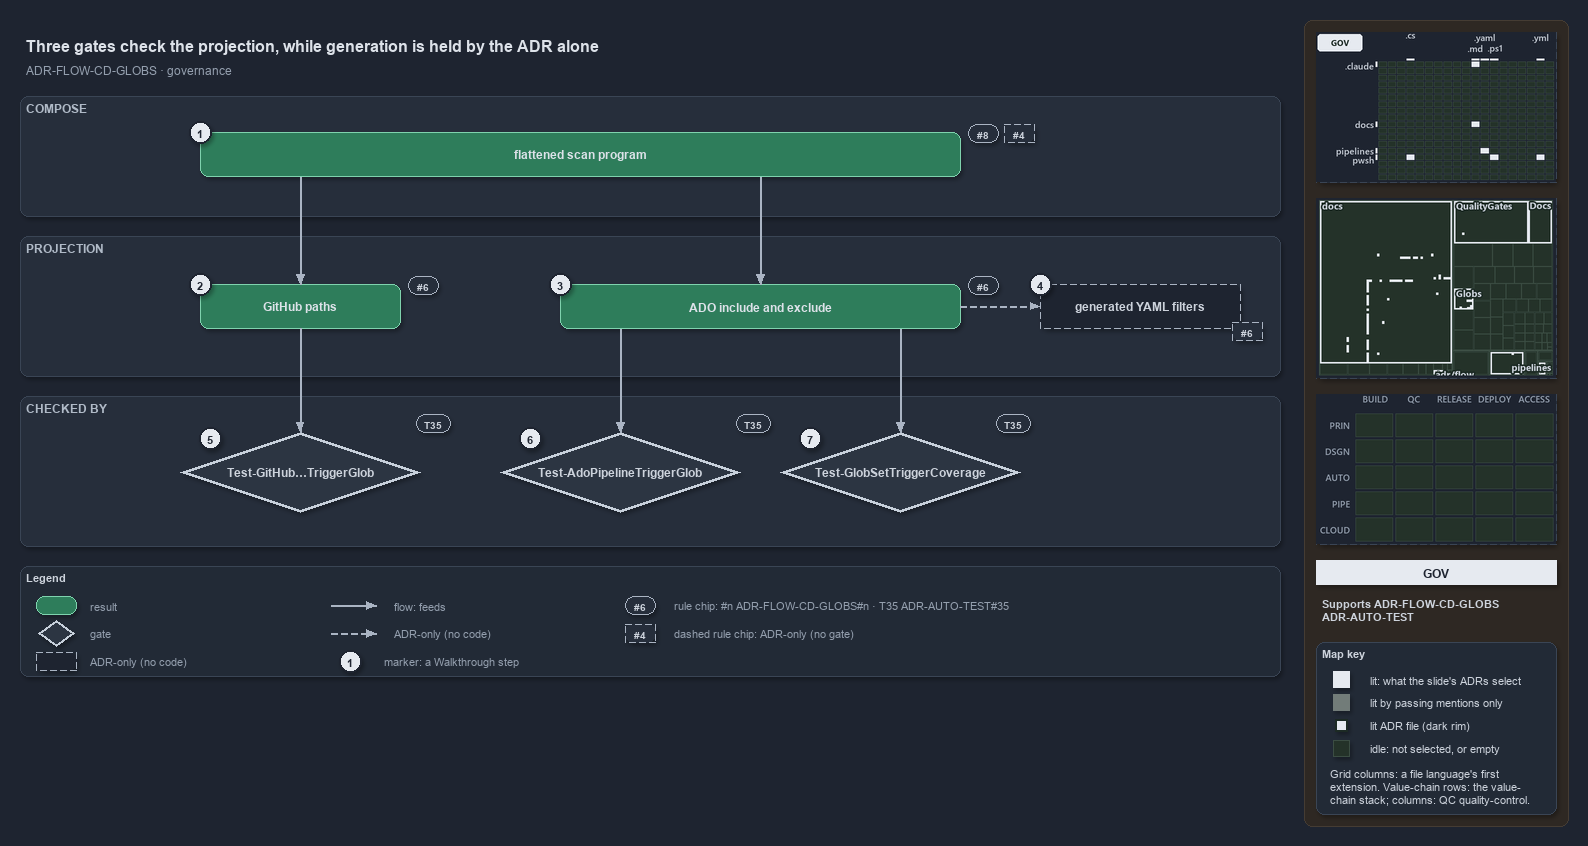

The diagram above was exported from draw.io. Its source (the exported page's mxGraphModel, read from the mxfile embedded in the PNG):
<mxGraphModel dx="1024" dy="768" grid="0" gridSize="10" guides="1" tooltips="1" connect="1" arrows="1" fold="1" page="1" pageScale="1" pageWidth="1572" pageHeight="700" background="#1E2430" math="0" shadow="1">
  <root>
    <mxCell id="0" />
    <mxCell id="1" parent="0" />
    <mxCell id="sidebar-bg" value="" style="rounded=1;arcSize=2;html=1;fillColor=#2E2823;strokeColor=#453C33;shadow=0;" vertex="1" parent="1">
      <mxGeometry x="1304" y="4" width="264" height="806" as="geometry" />
    </mxCell>
    <mxCell id="title" value="Three gates check the projection, while generation is held by the ADR alone" style="text;html=1;align=left;verticalAlign=middle;fontSize=16;fontStyle=1;fontColor=#DDE2E9;" vertex="1" parent="1">
      <mxGeometry x="20" y="14" width="1260" height="30" as="geometry" />
    </mxCell>
    <mxCell id="subtitle" value="ADR-FLOW-CD-GLOBS &amp;#183; governance" style="text;html=1;align=left;verticalAlign=middle;fontSize=12;fontColor=#949FAE;" vertex="1" parent="1">
      <mxGeometry x="20" y="44" width="1240" height="20" as="geometry" />
    </mxCell>
    <mxCell id="band-compose" value="COMPOSE" style="rounded=1;html=1;arcSize=3;fillColor=#262E3B;strokeColor=#3A4555;verticalAlign=top;align=left;spacingLeft=8;fontStyle=1;fontSize=12;fontColor=#B0BAC7;" vertex="1" parent="1">
      <mxGeometry x="20" y="80" width="1260" height="120" as="geometry" />
    </mxCell>
    <mxCell id="band-projection" value="PROJECTION" style="rounded=1;html=1;arcSize=3;fillColor=#262E3B;strokeColor=#3A4555;verticalAlign=top;align=left;spacingLeft=8;fontStyle=1;fontSize=12;fontColor=#B0BAC7;" vertex="1" parent="1">
      <mxGeometry x="20" y="220" width="1260" height="140" as="geometry" />
    </mxCell>
    <mxCell id="band-checked" value="CHECKED BY" style="rounded=1;html=1;arcSize=3;fillColor=#262E3B;strokeColor=#3A4555;verticalAlign=top;align=left;spacingLeft=8;fontStyle=1;fontSize=12;fontColor=#B0BAC7;" vertex="1" parent="1">
      <mxGeometry x="20" y="380" width="1260" height="150" as="geometry" />
    </mxCell>
    <mxCell id="r-program" value="&lt;b&gt;flattened scan program&lt;/b&gt;" style="rounded=1;whiteSpace=wrap;html=1;arcSize=20;fillColor=#2E7D5B;strokeColor=#7FD3AE;fontColor=#DDE2E9;fontSize=12;" vertex="1" parent="1">
      <mxGeometry x="200" y="116" width="760" height="44" as="geometry" />
    </mxCell>
    <mxCell id="chip-8" value="#8" style="rounded=1;arcSize=50;whiteSpace=wrap;html=1;fillColor=#262E3B;strokeColor=#AAB4C3;fontColor=#CDD3DC;fontStyle=1;fontSize=10.5;" vertex="1" parent="1">
      <mxGeometry x="968" y="108" width="30" height="18" as="geometry" />
    </mxCell>
    <mxCell id="chip-4" value="#4" style="rounded=1;arcSize=50;whiteSpace=wrap;html=1;fillColor=#262E3B;strokeColor=#AAB4C3;fontColor=#CDD3DC;fontStyle=1;fontSize=10.5;dashed=1;" vertex="1" parent="1">
      <mxGeometry x="1004" y="108" width="30" height="18" as="geometry" />
    </mxCell>
    <mxCell id="r-github" value="&lt;b&gt;GitHub paths&lt;/b&gt;" style="rounded=1;whiteSpace=wrap;html=1;arcSize=20;fillColor=#2E7D5B;strokeColor=#7FD3AE;fontColor=#DDE2E9;fontSize=12;" vertex="1" parent="1">
      <mxGeometry x="200" y="268" width="200" height="44" as="geometry" />
    </mxCell>
    <mxCell id="r-ado" value="&lt;b&gt;ADO include and exclude&lt;/b&gt;" style="rounded=1;whiteSpace=wrap;html=1;arcSize=20;fillColor=#2E7D5B;strokeColor=#7FD3AE;fontColor=#DDE2E9;fontSize=12;" vertex="1" parent="1">
      <mxGeometry x="560" y="268" width="400" height="44" as="geometry" />
    </mxCell>
    <mxCell id="a-generated" value="&lt;b&gt;generated YAML filters&lt;/b&gt;" style="rounded=1;whiteSpace=wrap;html=1;arcSize=20;fillColor=#1E2430;strokeColor=#AAB4C3;dashed=1;fontColor=#CDD3DC;fontSize=12;" vertex="1" parent="1">
      <mxGeometry x="1040" y="268" width="200" height="44" as="geometry" />
    </mxCell>
    <mxCell id="chip-6a" value="#6" style="rounded=1;arcSize=50;whiteSpace=wrap;html=1;fillColor=#262E3B;strokeColor=#AAB4C3;fontColor=#CDD3DC;fontStyle=1;fontSize=10.5;" vertex="1" parent="1">
      <mxGeometry x="408" y="260" width="30" height="18" as="geometry" />
    </mxCell>
    <mxCell id="chip-6b" value="#6" style="rounded=1;arcSize=50;whiteSpace=wrap;html=1;fillColor=#262E3B;strokeColor=#AAB4C3;fontColor=#CDD3DC;fontStyle=1;fontSize=10.5;" vertex="1" parent="1">
      <mxGeometry x="968" y="260" width="30" height="18" as="geometry" />
    </mxCell>
    <mxCell id="chip-6c" value="#6" style="rounded=1;arcSize=50;whiteSpace=wrap;html=1;fillColor=#262E3B;strokeColor=#AAB4C3;fontColor=#CDD3DC;fontStyle=1;fontSize=10.5;dashed=1;" vertex="1" parent="1">
      <mxGeometry x="1232" y="306" width="30" height="18" as="geometry" />
    </mxCell>
    <mxCell id="p-program-gh" value="" style="text;html=1;strokeColor=none;fillColor=none;" vertex="1" parent="1">
      <mxGeometry x="300" y="160" width="1" height="1" as="geometry" />
    </mxCell>
    <mxCell id="p-program-ado" value="" style="text;html=1;strokeColor=none;fillColor=none;" vertex="1" parent="1">
      <mxGeometry x="760" y="160" width="1" height="1" as="geometry" />
    </mxCell>
    <mxCell id="e-program-github" value="" style="edgeStyle=orthogonalEdgeStyle;rounded=1;html=1;fontSize=10;fontColor=#CDD3DC;endArrow=block;strokeColor=#AAB4C3;shadow=0;" edge="1" parent="1" source="p-program-gh" target="r-github">
      <mxGeometry relative="1" as="geometry" />
    </mxCell>
    <mxCell id="e-program-ado" value="" style="edgeStyle=orthogonalEdgeStyle;rounded=1;html=1;fontSize=10;fontColor=#CDD3DC;endArrow=block;strokeColor=#AAB4C3;shadow=0;" edge="1" parent="1" source="p-program-ado" target="r-ado">
      <mxGeometry relative="1" as="geometry" />
    </mxCell>
    <mxCell id="e-ado-generated" value="" style="edgeStyle=orthogonalEdgeStyle;rounded=1;html=1;fontSize=10;fontColor=#CDD3DC;endArrow=block;strokeColor=#AAB4C3;shadow=0;dashed=1;" edge="1" parent="1" source="r-ado" target="a-generated">
      <mxGeometry relative="1" as="geometry" />
    </mxCell>
    <mxCell id="g-github" value="&lt;b&gt;Test-GitHub&amp;#8230;TriggerGlob&lt;/b&gt;" style="rhombus;whiteSpace=wrap;html=1;fillColor=#2C3542;strokeColor=#C7D0DB;strokeWidth=3;fontColor=#CDD3DC;fontSize=12;" vertex="1" parent="1">
      <mxGeometry x="180" y="416" width="240" height="80" as="geometry" />
    </mxCell>
    <mxCell id="g-ado" value="&lt;b&gt;Test-AdoPipelineTriggerGlob&lt;/b&gt;" style="rhombus;whiteSpace=wrap;html=1;fillColor=#2C3542;strokeColor=#C7D0DB;strokeWidth=3;fontColor=#CDD3DC;fontSize=12;" vertex="1" parent="1">
      <mxGeometry x="500" y="416" width="240" height="80" as="geometry" />
    </mxCell>
    <mxCell id="g-coverage" value="&lt;b&gt;Test-GlobSetTriggerCoverage&lt;/b&gt;" style="rhombus;whiteSpace=wrap;html=1;fillColor=#2C3542;strokeColor=#C7D0DB;strokeWidth=3;fontColor=#CDD3DC;fontSize=12;" vertex="1" parent="1">
      <mxGeometry x="780" y="416" width="240" height="80" as="geometry" />
    </mxCell>
    <mxCell id="chip-t1" value="T35" style="rounded=1;arcSize=50;whiteSpace=wrap;html=1;fillColor=#262E3B;strokeColor=#AAB4C3;fontColor=#CDD3DC;fontStyle=1;fontSize=10.5;" vertex="1" parent="1">
      <mxGeometry x="416" y="398" width="34" height="18" as="geometry" />
    </mxCell>
    <mxCell id="chip-t2" value="T35" style="rounded=1;arcSize=50;whiteSpace=wrap;html=1;fillColor=#262E3B;strokeColor=#AAB4C3;fontColor=#CDD3DC;fontStyle=1;fontSize=10.5;" vertex="1" parent="1">
      <mxGeometry x="736" y="398" width="34" height="18" as="geometry" />
    </mxCell>
    <mxCell id="chip-t3" value="T35" style="rounded=1;arcSize=50;whiteSpace=wrap;html=1;fillColor=#262E3B;strokeColor=#AAB4C3;fontColor=#CDD3DC;fontStyle=1;fontSize=10.5;" vertex="1" parent="1">
      <mxGeometry x="996" y="398" width="34" height="18" as="geometry" />
    </mxCell>
    <mxCell id="p-ado-b1" value="" style="text;html=1;strokeColor=none;fillColor=none;" vertex="1" parent="1">
      <mxGeometry x="620" y="312" width="1" height="1" as="geometry" />
    </mxCell>
    <mxCell id="p-ado-b2" value="" style="text;html=1;strokeColor=none;fillColor=none;" vertex="1" parent="1">
      <mxGeometry x="900" y="312" width="1" height="1" as="geometry" />
    </mxCell>
    <mxCell id="p-gado-top" value="" style="text;html=1;strokeColor=none;fillColor=none;" vertex="1" parent="1">
      <mxGeometry x="620" y="416" width="1" height="1" as="geometry" />
    </mxCell>
    <mxCell id="p-gcov-top" value="" style="text;html=1;strokeColor=none;fillColor=none;" vertex="1" parent="1">
      <mxGeometry x="900" y="416" width="1" height="1" as="geometry" />
    </mxCell>
    <mxCell id="e-github-gate" value="" style="edgeStyle=orthogonalEdgeStyle;rounded=1;html=1;fontSize=10;fontColor=#CDD3DC;endArrow=block;strokeColor=#AAB4C3;shadow=0;" edge="1" parent="1" source="r-github" target="g-github">
      <mxGeometry relative="1" as="geometry" />
    </mxCell>
    <mxCell id="e-ado-gate" value="" style="edgeStyle=orthogonalEdgeStyle;rounded=1;html=1;fontSize=10;fontColor=#CDD3DC;endArrow=block;strokeColor=#AAB4C3;shadow=0;" edge="1" parent="1" source="p-ado-b1" target="p-gado-top">
      <mxGeometry relative="1" as="geometry" />
    </mxCell>
    <mxCell id="e-ado-coverage" value="" style="edgeStyle=orthogonalEdgeStyle;rounded=1;html=1;fontSize=10;fontColor=#CDD3DC;endArrow=block;strokeColor=#AAB4C3;shadow=0;" edge="1" parent="1" source="p-ado-b2" target="p-gcov-top">
      <mxGeometry relative="1" as="geometry" />
    </mxCell>
    <mxCell id="mark-1" value="1" style="ellipse;html=1;fillColor=#E6EAF0;strokeColor=#1E2430;strokeWidth=2;fontColor=#1E2430;fontStyle=1;fontSize=11;" vertex="1" parent="1">
      <mxGeometry x="189" y="105" width="22" height="22" as="geometry" />
    </mxCell>
    <mxCell id="mark-2" value="2" style="ellipse;html=1;fillColor=#E6EAF0;strokeColor=#1E2430;strokeWidth=2;fontColor=#1E2430;fontStyle=1;fontSize=11;" vertex="1" parent="1">
      <mxGeometry x="189" y="257" width="22" height="22" as="geometry" />
    </mxCell>
    <mxCell id="mark-3" value="3" style="ellipse;html=1;fillColor=#E6EAF0;strokeColor=#1E2430;strokeWidth=2;fontColor=#1E2430;fontStyle=1;fontSize=11;" vertex="1" parent="1">
      <mxGeometry x="549" y="257" width="22" height="22" as="geometry" />
    </mxCell>
    <mxCell id="mark-4" value="4" style="ellipse;html=1;fillColor=#E6EAF0;strokeColor=#1E2430;strokeWidth=2;fontColor=#1E2430;fontStyle=1;fontSize=11;" vertex="1" parent="1">
      <mxGeometry x="1029" y="257" width="22" height="22" as="geometry" />
    </mxCell>
    <mxCell id="mark-5" value="5" style="ellipse;html=1;fillColor=#E6EAF0;strokeColor=#1E2430;strokeWidth=2;fontColor=#1E2430;fontStyle=1;fontSize=11;" vertex="1" parent="1">
      <mxGeometry x="199" y="411" width="22" height="22" as="geometry" />
    </mxCell>
    <mxCell id="mark-6" value="6" style="ellipse;html=1;fillColor=#E6EAF0;strokeColor=#1E2430;strokeWidth=2;fontColor=#1E2430;fontStyle=1;fontSize=11;" vertex="1" parent="1">
      <mxGeometry x="519" y="411" width="22" height="22" as="geometry" />
    </mxCell>
    <mxCell id="mark-7" value="7" style="ellipse;html=1;fillColor=#E6EAF0;strokeColor=#1E2430;strokeWidth=2;fontColor=#1E2430;fontStyle=1;fontSize=11;" vertex="1" parent="1">
      <mxGeometry x="799" y="411" width="22" height="22" as="geometry" />
    </mxCell>
    <mxCell id="legend" value="&lt;b&gt;Legend&lt;/b&gt;" style="rounded=1;whiteSpace=wrap;html=1;arcSize=6;fillColor=#222A36;strokeColor=#3A4555;align=left;verticalAlign=top;spacing=8;fontSize=11;fontColor=#CDD3DC;" vertex="1" parent="1">
      <mxGeometry x="20" y="550" width="1260" height="110" as="geometry" />
    </mxCell>
    <mxCell id="lg-0" value="" style="rounded=1;html=1;arcSize=20;fillColor=#2E7D5B;strokeColor=#7FD3AE;" vertex="1" parent="1">
      <mxGeometry x="36" y="580" width="40" height="18" as="geometry" />
    </mxCell>
    <mxCell id="lg-0-t" value="result" style="text;html=1;align=left;verticalAlign=middle;fontSize=11;fontColor=#949FAE;" vertex="1" parent="1">
      <mxGeometry x="84" y="579" width="270" height="20" as="geometry" />
    </mxCell>
    <mxCell id="lg-1" value="" style="rhombus;html=1;fillColor=#2C3542;strokeColor=#C7D0DB;strokeWidth=2;fontColor=#CDD3DC;" vertex="1" parent="1">
      <mxGeometry x="38" y="604" width="36" height="26" as="geometry" />
    </mxCell>
    <mxCell id="lg-1-t" value="gate" style="text;html=1;align=left;verticalAlign=middle;fontSize=11;fontColor=#949FAE;" vertex="1" parent="1">
      <mxGeometry x="84" y="607" width="270" height="20" as="geometry" />
    </mxCell>
    <mxCell id="lg-2" value="" style="rounded=1;html=1;arcSize=20;fillColor=#1E2430;strokeColor=#AAB4C3;dashed=1;" vertex="1" parent="1">
      <mxGeometry x="36" y="636" width="40" height="18" as="geometry" />
    </mxCell>
    <mxCell id="lg-2-t" value="ADR-only (no code)" style="text;html=1;align=left;verticalAlign=middle;fontSize=11;fontColor=#949FAE;" vertex="1" parent="1">
      <mxGeometry x="84" y="635" width="270" height="20" as="geometry" />
    </mxCell>
    <mxCell id="lg-3-a" value="" style="text;html=1;strokeColor=none;fillColor=none;" vertex="1" parent="1">
      <mxGeometry x="330" y="589" width="1" height="1" as="geometry" />
    </mxCell>
    <mxCell id="lg-3-b" value="" style="text;html=1;strokeColor=none;fillColor=none;" vertex="1" parent="1">
      <mxGeometry x="376" y="589" width="1" height="1" as="geometry" />
    </mxCell>
    <mxCell id="lg-3" value="" style="edgeStyle=orthogonalEdgeStyle;rounded=1;html=1;fontSize=10;fontColor=#CDD3DC;endArrow=block;strokeColor=#AAB4C3;shadow=0;" edge="1" parent="1" source="lg-3-a" target="lg-3-b">
      <mxGeometry relative="1" as="geometry" />
    </mxCell>
    <mxCell id="lg-3-t" value="flow: feeds" style="text;html=1;align=left;verticalAlign=middle;fontSize=11;fontColor=#949FAE;" vertex="1" parent="1">
      <mxGeometry x="388" y="579" width="260" height="20" as="geometry" />
    </mxCell>
    <mxCell id="lg-4-a" value="" style="text;html=1;strokeColor=none;fillColor=none;" vertex="1" parent="1">
      <mxGeometry x="330" y="617" width="1" height="1" as="geometry" />
    </mxCell>
    <mxCell id="lg-4-b" value="" style="text;html=1;strokeColor=none;fillColor=none;" vertex="1" parent="1">
      <mxGeometry x="376" y="617" width="1" height="1" as="geometry" />
    </mxCell>
    <mxCell id="lg-4" value="" style="edgeStyle=orthogonalEdgeStyle;rounded=1;html=1;fontSize=10;fontColor=#CDD3DC;endArrow=block;strokeColor=#AAB4C3;shadow=0;dashed=1;" edge="1" parent="1" source="lg-4-a" target="lg-4-b">
      <mxGeometry relative="1" as="geometry" />
    </mxCell>
    <mxCell id="lg-4-t" value="ADR-only (no code)" style="text;html=1;align=left;verticalAlign=middle;fontSize=11;fontColor=#949FAE;" vertex="1" parent="1">
      <mxGeometry x="388" y="607" width="260" height="20" as="geometry" />
    </mxCell>
    <mxCell id="lg-5" value="1" style="ellipse;html=1;fillColor=#E6EAF0;strokeColor=#1E2430;strokeWidth=2;fontColor=#1E2430;fontStyle=1;fontSize=11;" vertex="1" parent="1">
      <mxGeometry x="339" y="634" width="22" height="22" as="geometry" />
    </mxCell>
    <mxCell id="lg-5-t" value="marker: a Walkthrough step" style="text;html=1;align=left;verticalAlign=middle;fontSize=11;fontColor=#949FAE;" vertex="1" parent="1">
      <mxGeometry x="378" y="635" width="270" height="20" as="geometry" />
    </mxCell>
    <mxCell id="lg-6" value="#6" style="rounded=1;arcSize=50;whiteSpace=wrap;html=1;fillColor=#262E3B;strokeColor=#AAB4C3;fontColor=#CDD3DC;fontStyle=1;fontSize=10.5;" vertex="1" parent="1">
      <mxGeometry x="625" y="580" width="30" height="18" as="geometry" />
    </mxCell>
    <mxCell id="lg-6-t" value="rule chip: #n ADR-FLOW-CD-GLOBS#n &amp;#183; T35 ADR-AUTO-TEST#35" style="text;html=1;align=left;verticalAlign=middle;fontSize=11;fontColor=#949FAE;" vertex="1" parent="1">
      <mxGeometry x="668" y="579" width="270" height="20" as="geometry" />
    </mxCell>
    <mxCell id="lg-7" value="#4" style="rounded=1;arcSize=50;whiteSpace=wrap;html=1;fillColor=#262E3B;strokeColor=#AAB4C3;fontColor=#CDD3DC;fontStyle=1;fontSize=10.5;dashed=1;" vertex="1" parent="1">
      <mxGeometry x="625" y="608" width="30" height="18" as="geometry" />
    </mxCell>
    <mxCell id="lg-7-t" value="dashed rule chip: ADR-only (no gate)" style="text;html=1;align=left;verticalAlign=middle;fontSize=11;fontColor=#949FAE;" vertex="1" parent="1">
      <mxGeometry x="668" y="607" width="270" height="20" as="geometry" />
    </mxCell>
    <mxCell id="minimap-grid" value="" style="shape=image;imageAspect=0;rounded=1;arcSize=4;whiteSpace=wrap;html=1;fillColor=#262E3B;strokeColor=#3A4555;dashed=1;fontColor=#949FAE;fontSize=11;image=data:image/png,(base64 omitted: 11528 chars);" vertex="1" parent="1">
      <mxGeometry x="1316" y="16" width="240" height="150" as="geometry" />
    </mxCell>
    <mxCell id="minimap-tree" value="" style="shape=image;imageAspect=0;rounded=1;arcSize=4;whiteSpace=wrap;html=1;fillColor=#262E3B;strokeColor=#3A4555;dashed=1;fontColor=#949FAE;fontSize=11;image=data:image/png,(base64 omitted: 15916 chars);" vertex="1" parent="1">
      <mxGeometry x="1316" y="182" width="240" height="180" as="geometry" />
    </mxCell>
    <mxCell id="minimap-chain" value="" style="shape=image;imageAspect=0;rounded=1;arcSize=4;whiteSpace=wrap;html=1;fillColor=#262E3B;strokeColor=#3A4555;dashed=1;fontColor=#949FAE;fontSize=11;image=data:image/png,(base64 omitted: 11912 chars);" vertex="1" parent="1">
      <mxGeometry x="1316" y="378" width="240" height="150" as="geometry" />
    </mxCell>
    <mxCell id="lens-badge" value="GOV" style="rounded=0;whiteSpace=wrap;html=1;align=center;verticalAlign=middle;fontSize=12;fontStyle=1;fontColor=#1E2430;fillColor=#E6EAF0;strokeColor=none;" vertex="1" parent="1">
      <mxGeometry x="1316" y="544" width="240" height="24" as="geometry" />
    </mxCell>
    <mxCell id="supports" value="&lt;b&gt;Supports&lt;/b&gt; ADR-FLOW-CD-GLOBS&lt;br&gt;ADR-AUTO-TEST" style="text;html=1;whiteSpace=wrap;align=left;verticalAlign=top;fontSize=11;fontColor=#CDD3DC;" vertex="1" parent="1">
      <mxGeometry x="1316" y="576" width="240" height="38" as="geometry" />
    </mxCell>
    <mxCell id="mapkey" value="&lt;b&gt;Map key&lt;/b&gt;" style="rounded=1;arcSize=6;whiteSpace=wrap;html=1;align=left;verticalAlign=top;fontSize=11;fontColor=#CDD3DC;fillColor=#222A36;strokeColor=#3A4555;spacingLeft=8;spacingTop=2;" vertex="1" parent="1">
      <mxGeometry x="1316" y="626" width="240" height="172" as="geometry" />
    </mxCell>
    <mxCell id="mapkey-lit" value="" style="rounded=0;html=1;fillColor=#E6EAF0;strokeColor=#E6EAF0;" vertex="1" parent="1">
      <mxGeometry x="1333.0" y="655.0" width="16" height="16" as="geometry" />
    </mxCell>
    <mxCell id="mapkey-lit-text" value="lit: what the slide's ADRs select" style="text;html=1;align=left;verticalAlign=middle;fontSize=11;fontColor=#CDD3DC;" vertex="1" parent="1">
      <mxGeometry x="1364" y="653" width="184" height="20" as="geometry" />
    </mxCell>
    <mxCell id="mapkey-touched" value="" style="rounded=0;html=1;fillColor=#727C79;strokeColor=#727C79;" vertex="1" parent="1">
      <mxGeometry x="1333.0" y="678.0" width="16" height="16" as="geometry" />
    </mxCell>
    <mxCell id="mapkey-touched-text" value="lit by passing mentions only" style="text;html=1;align=left;verticalAlign=middle;fontSize=11;fontColor=#CDD3DC;" vertex="1" parent="1">
      <mxGeometry x="1364" y="676" width="184" height="20" as="geometry" />
    </mxCell>
    <mxCell id="mapkey-adr" value="" style="rounded=0;html=1;fillColor=#E6EAF0;strokeColor=#1C2A24;strokeWidth=2;" vertex="1" parent="1">
      <mxGeometry x="1335.0" y="703.0" width="12" height="12" as="geometry" />
    </mxCell>
    <mxCell id="mapkey-adr-text" value="lit ADR file (dark rim)" style="text;html=1;align=left;verticalAlign=middle;fontSize=11;fontColor=#CDD3DC;" vertex="1" parent="1">
      <mxGeometry x="1364" y="699" width="184" height="20" as="geometry" />
    </mxCell>
    <mxCell id="mapkey-idle" value="" style="rounded=0;html=1;fillColor=#243229;strokeColor=#3B4D43;" vertex="1" parent="1">
      <mxGeometry x="1333.0" y="724.0" width="16" height="16" as="geometry" />
    </mxCell>
    <mxCell id="mapkey-idle-text" value="idle: not selected, or empty" style="text;html=1;align=left;verticalAlign=middle;fontSize=11;fontColor=#CDD3DC;" vertex="1" parent="1">
      <mxGeometry x="1364" y="722" width="184" height="20" as="geometry" />
    </mxCell>
    <mxCell id="mapkey-codes" value="Grid columns: a file language's first&lt;br&gt;extension. Value-chain rows: the value-&lt;br&gt;chain stack; columns: QC quality-control." style="text;html=1;align=left;verticalAlign=top;whiteSpace=wrap;fontSize=11;fontColor=#CDD3DC;" vertex="1" parent="1">
      <mxGeometry x="1324" y="746" width="224" height="46" as="geometry" />
    </mxCell>
  </root>
</mxGraphModel>